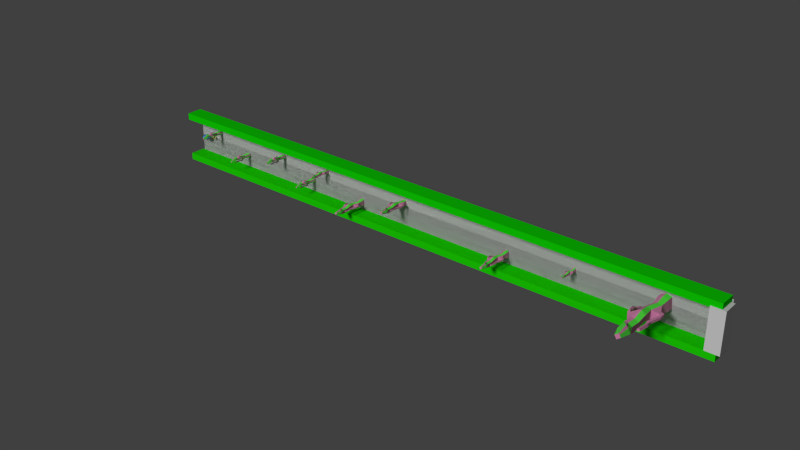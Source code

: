 # Source: myGame.blend  (saved by Blender 2.73.0; exported with 4.5.12 LTS)
import bpy
from mathutils import Matrix  # noqa: F401  (used for matrix-valued properties, if any)

bpy.ops.wm.read_factory_settings(use_empty=True)
scene = bpy.context.scene
scene.name = 'Scene'

# ---- collections
col_collection_1 = bpy.data.collections.new('Collection 1'); scene.collection.children.link(col_collection_1)

# ---- materials (node trees are filled in below, after node groups)
mat_material_008 = bpy.data.materials.new('Material.008')
mat_material_008.alpha_threshold = 0.0
mat_material_008.use_transparent_shadow = False
mat_material_008.diffuse_color = (0.8, 0.2785, 0.5175, 1.0)
mat_material_008.roughness = 0.5
mat_material_008.specular_intensity = 0.0
mat_material_008.line_color = (0.0, 0.0, 0.0, 1.0)
mat_material_009 = bpy.data.materials.new('Material.009')
mat_material_009.alpha_threshold = 0.0
mat_material_009.use_transparent_shadow = False
mat_material_009.diffuse_color = (0.1202, 1.0, 0.08017, 1.0)
mat_material_009.roughness = 0.5
mat_material_009.specular_intensity = 0.0
mat_material_007 = bpy.data.materials.new('Material.007')
mat_material_007.alpha_threshold = 0.0
mat_material_007.use_transparent_shadow = False
mat_material_007.roughness = 0.5
mat_material_007.specular_intensity = 0.0
mat_material_002 = bpy.data.materials.new('Material.002')
mat_material_002.alpha_threshold = 0.0
mat_material_002.use_transparent_shadow = False
mat_material_002.diffuse_color = (0.01395, 0.8, 0.0, 1.0)
mat_material_002.roughness = 0.5
mat_material_001 = bpy.data.materials.new('Material.001')
mat_material_001.alpha_threshold = 0.0
mat_material_001.use_transparent_shadow = False
mat_material_001.diffuse_color = (0.005971, 0.8, 0.0, 1.0)
mat_material_001.roughness = 0.5
mat_material_003 = bpy.data.materials.new('Material.003')
mat_material_003.alpha_threshold = 0.0
mat_material_003.use_transparent_shadow = False
mat_material_003.diffuse_color = (0.7544, 0.8, 0.215, 1.0)
mat_material_003.roughness = 0.5
mat_material_003.line_color = (0.0, 0.0, 0.0, 1.0)
mat_material_004 = bpy.data.materials.new('Material.004')
mat_material_004.alpha_threshold = 0.0
mat_material_004.use_transparent_shadow = False
mat_material_004.diffuse_color = (0.04955, 0.3111, 0.8, 1.0)
mat_material_004.roughness = 0.5
mat_material_004.specular_intensity = 0.0
mat_material_005 = bpy.data.materials.new('Material.005')
mat_material_005.alpha_threshold = 0.0
mat_material_005.use_transparent_shadow = False
mat_material_005.diffuse_color = (0.06795, 0.4054, 0.8, 1.0)
mat_material_005.roughness = 0.5
mat_material_005.specular_intensity = 0.0
mat_material_006 = bpy.data.materials.new('Material.006')
mat_material_006.alpha_threshold = 0.0
mat_material_006.use_transparent_shadow = False
mat_material_006.diffuse_color = (0.0, 0.0, 0.0, 1.0)
mat_material_006.roughness = 0.5
mat_material_006.specular_intensity = 0.7674

# ---- material node trees

# ---- world
world_world = bpy.data.worlds.new('World'); scene.world = world_world
world_world.color = (0.05088, 0.05088, 0.05088)
world_world.use_sun_shadow = False
world_world.sun_shadow_jitter_overblur = 0.0
world_world.cycles.sampling_method = 'MANUAL'
world_world.cycles.sample_map_resolution = 256

# ---- lights
light_hemi = bpy.data.lights.new('Hemi', 'SUN')
light_hemi.transmission_factor = 0.0
light_hemi.angle = 0.1993
light_hemi.energy = 1.7
light_hemi.shadow_buffer_clip_start = 0.5
light_hemi.shadow_soft_size = 0.1
light_hemi.shadow_cascade_max_distance = 1000.0
light_hemi.cycles.use_multiple_importance_sampling = False

# ---- meshes
me_cube_009 = bpy.data.meshes.new('Cube.009')
me_cube_009.from_pydata([(-0.2404, 1.026, -1.114), (1.281, 1.141, -1.122), (1.402, -0.4649, -1.114), (-0.1195, -0.5794, -1.107), (-0.2317, 1.036, 0.8168), (1.29, 1.15, 0.8094), (1.411, -0.4556, 0.8166), (-0.1109, -0.5701, 0.824), (-0.03257, 0.8676, 2.251), (1.132, 0.9552, 2.245), (1.224, -0.2736, 2.251), (0.05993, -0.3613, 2.256), (-0.4899, 0.9513, 3.977), (0.6731, 1.039, 4.054), (0.7519, -0.1637, 4.358), (-0.4111, -0.2516, 4.281), (-0.3823, 1.324, 5.469), (0.7569, 1.048, 5.54), (0.5212, -0.1274, 5.219), (-0.618, 0.1488, 5.148), (-0.4827, 0.9187, 6.831), (0.6554, 0.6623, 6.986), (0.4232, -0.5427, 6.946), (-0.7149, -0.2863, 6.79), (-0.5947, 0.9149, 8.157), (0.5434, 0.6585, 8.312), (0.3113, -0.5465, 8.271), (-0.8268, -0.2901, 8.116), (0.2744, 1.37, 9.284), (0.9412, 0.3533, 9.323), (-0.01294, -0.3339, 9.495), (-0.6798, 0.6826, 9.456), (0.3117, 1.073, 11.03), (0.639, 0.574, 11.04), (0.1708, 0.2367, 11.13), (-0.1565, 0.7356, 11.11), (1.496, 0.6348, 3.071), (1.528, 0.2109, 3.073), (1.338, 0.6638, 3.695), (1.365, 0.2488, 3.8), (2.072, 0.6906, 3.385), (2.104, 0.2666, 3.387), (1.621, 0.6962, 3.709), (1.594, 0.277, 3.783), (2.082, 0.6614, 4.303), (2.106, 0.3417, 4.304), (1.714, 0.6617, 4.133), (1.677, 0.344, 4.127), (1.629, 0.6705, 5.875), (1.653, 0.3508, 5.876), (1.243, 0.6706, 5.959), (1.211, 0.3535, 5.993), (1.7, 0.7663, 6.797), (1.826, 0.4759, 6.838), (1.338, 0.6197, 6.743), (1.406, 0.3099, 6.795), (1.537, 0.8824, 8.394), (1.664, 0.5919, 8.435), (1.175, 0.7358, 8.34), (1.243, 0.426, 8.392), (-0.7865, 1.082, 5.699), (-0.9279, 0.377, 5.507), (-0.8468, 0.8386, 6.516), (-0.986, 0.1161, 6.492), (-1.061, 0.9593, 5.901), (-1.147, 0.5685, 5.709), (-1.163, 0.7724, 6.34), (-1.261, 0.3611, 6.242), (-1.282, 1.121, 5.486), (-1.164, 0.7571, 5.246), (-1.479, 0.8468, 5.781), (-1.402, 0.4453, 5.613), (-1.384, 1.178, 4.884), (-1.114, 0.8869, 4.705), (-1.568, 0.8295, 5.053), (-1.344, 0.4832, 4.92), (-1.352, 0.7249, 4.187), (-1.15, 0.5064, 4.053), (-1.49, 0.4634, 4.314), (-1.322, 0.2038, 4.214), (-1.12, 0.5124, 3.27), (-0.9561, 0.4474, 3.188), (-1.131, 0.3308, 3.346), (-0.9756, 0.2339, 3.285), (0.4987, 1.371, -1.119), (0.6686, -0.885, -1.109), (0.5074, 1.38, 0.8118), (0.6772, -0.8757, 0.822), (0.5337, 1.123, 2.247), (0.6637, -0.604, 2.255), (0.07232, 1.251, 4.014), (0.1879, -0.4394, 4.321), (0.1627, 1.513, 5.503), (-0.03799, -0.128, 5.184), (0.07366, 0.9586, 6.908), (-0.1225, -0.7246, 6.869), (-0.03825, 0.9543, 8.234), (-0.2344, -0.7289, 8.195), (0.5945, 1.038, 9.303), (-0.341, 0.1028, 9.476), (0.466, 0.9482, 11.03), (0.006914, 0.4891, 11.12)], [], [(84, 1, 2, 85), (87, 6, 10, 89), (84, 86, 5, 1), (1, 5, 6, 2), (85, 87, 7, 3), (4, 0, 3, 7), (89, 10, 14, 91), (6, 5, 9, 10), (4, 7, 11, 8), (86, 4, 8, 88), (91, 14, 18, 93), (9, 13, 38, 36), (8, 11, 15, 12), (88, 8, 12, 90), (93, 18, 22, 95), (14, 13, 17, 18), (12, 15, 19, 16), (90, 12, 16, 92), (95, 22, 26, 97), (18, 17, 21, 22), (20, 16, 60, 62), (92, 16, 20, 94), (97, 26, 30, 99), (22, 21, 25, 26), (20, 23, 27, 24), (94, 20, 24, 96), (99, 30, 34, 101), (26, 25, 29, 30), (24, 27, 31, 28), (96, 24, 28, 98), (100, 101, 34, 33), (30, 29, 33, 34), (28, 31, 35, 32), (98, 28, 32, 100), (36, 38, 42, 40), (14, 10, 37, 39), (13, 14, 39, 38), (10, 9, 36, 37), (40, 42, 46, 44), (39, 37, 41, 43), (38, 39, 43, 42), (37, 36, 40, 41), (44, 46, 50, 48), (43, 41, 45, 47), (42, 43, 47, 46), (41, 40, 44, 45), (48, 50, 54, 52), (47, 45, 49, 51), (46, 47, 51, 50), (45, 44, 48, 49), (52, 54, 58, 56), (51, 49, 53, 55), (50, 51, 55, 54), (49, 48, 52, 53), (57, 56, 58, 59), (55, 53, 57, 59), (54, 55, 59, 58), (53, 52, 56, 57), (62, 60, 64, 66), (19, 23, 63, 61), (23, 20, 62, 63), (16, 19, 61, 60), (66, 64, 68, 70), (61, 63, 67, 65), (63, 62, 66, 67), (60, 61, 65, 64), (70, 68, 72, 74), (65, 67, 71, 69), (67, 66, 70, 71), (64, 65, 69, 68), (74, 72, 76, 78), (69, 71, 75, 73), (71, 70, 74, 75), (68, 69, 73, 72), (78, 76, 80, 82), (73, 75, 79, 77), (75, 74, 78, 79), (72, 73, 77, 76), (80, 81, 83, 82), (77, 79, 83, 81), (79, 78, 82, 83), (76, 77, 81, 80), (29, 98, 100, 33), (32, 35, 101, 100), (25, 96, 98, 29), (31, 99, 101, 35), (21, 94, 96, 25), (27, 97, 99, 31), (17, 92, 94, 21), (23, 95, 97, 27), (13, 90, 92, 17), (19, 93, 95, 23), (9, 88, 90, 13), (15, 91, 93, 19), (5, 86, 88, 9), (11, 89, 91, 15), (2, 6, 87, 85), (0, 4, 86, 84), (7, 87, 89, 11), (0, 84, 85, 3)])
me_cube_009.polygons.foreach_set('material_index', [0, 1, 1, 0, 0, 1, 1, 0, 1, 0, 1, 0, 1, 0, 1, 0, 1, 0, 1, 0, 0, 0, 1, 0, 1, 0, 1, 0, 1, 0, 0, 0, 1, 0, 0, 0, 0, 0, 0, 0, 0, 0, 0, 0, 0, 0, 0, 0, 0, 0, 0, 0, 0, 0, 0, 0, 0, 0, 0, 0, 0, 0, 0, 0, 0, 0, 0, 0, 0, 0, 0, 0, 0, 0, 0, 0, 0, 0, 0, 0, 0, 0, 1, 0, 1, 0, 1, 0, 1, 0, 1, 0, 1, 0, 1, 0, 1, 0, 0, 0])
_uv = me_cube_009.uv_layers.new(name='UVMap')
_uv.uv.foreach_set('vector', [0.0, 0.0, 1.0, 0.0, 1.0, 1.0, 0.0, 1.0, 0.0, 0.0, 1.0, 0.0, 1.0, 1.0, 0.0, 1.0, 0.0, 0.0, 1.0, 0.0, 1.0, 1.0, 0.0, 1.0, 0.0, 0.0, 1.0, 0.0, 1.0, 1.0, 0.0, 1.0, 0.0, 0.0, 1.0, 0.0, 1.0, 1.0, 0.0, 1.0, 0.0, 0.0, 1.0, 0.0, 1.0, 1.0, 0.0, 1.0, 0.0, 0.0, 1.0, 0.0, 1.0, 1.0, 0.0, 1.0, 0.0, 0.0, 1.0, 0.0, 1.0, 1.0, 0.0, 1.0, 0.0, 0.0, 1.0, 0.0, 1.0, 1.0, 0.0, 1.0, 0.0, 0.0, 1.0, 0.0, 1.0, 1.0, 0.0, 1.0, 0.0, 0.0, 1.0, 0.0, 1.0, 1.0, 0.0, 1.0, 0.0, 0.0, 1.0, 0.0, 1.0, 1.0, 0.0, 1.0, 0.0, 0.0, 1.0, 0.0, 1.0, 1.0, 0.0, 1.0, 0.0, 0.0, 1.0, 0.0, 1.0, 1.0, 0.0, 1.0, 0.0, 0.0, 1.0, 0.0, 1.0, 1.0, 0.0, 1.0, 0.0, 0.0, 1.0, 0.0, 1.0, 1.0, 0.0, 1.0, 0.0, 0.0, 1.0, 0.0, 1.0, 1.0, 0.0, 1.0, 0.0, 0.0, 1.0, 0.0, 1.0, 1.0, 0.0, 1.0, 0.0, 0.0, 1.0, 0.0, 1.0, 1.0, 0.0, 1.0, 0.0, 0.0, 1.0, 0.0, 1.0, 1.0, 0.0, 1.0, 0.0, 0.0, 1.0, 0.0, 1.0, 1.0, 0.0, 1.0, 0.0, 0.0, 1.0, 0.0, 1.0, 1.0, 0.0, 1.0, 0.0, 0.0, 1.0, 0.0, 1.0, 1.0, 0.0, 1.0, 0.0, 0.0, 1.0, 0.0, 1.0, 1.0, 0.0, 1.0, 0.0, 0.0, 1.0, 0.0, 1.0, 1.0, 0.0, 1.0, 0.0, 0.0, 1.0, 0.0, 1.0, 1.0, 0.0, 1.0, 0.0, 0.0, 1.0, 0.0, 1.0, 1.0, 0.0, 1.0, 0.0, 0.0, 1.0, 0.0, 1.0, 1.0, 0.0, 1.0, 0.0, 0.0, 1.0, 0.0, 1.0, 1.0, 0.0, 1.0, 0.0, 0.0, 1.0, 0.0, 1.0, 1.0, 0.0, 1.0, 0.0, 0.0, 1.0, 0.0, 1.0, 1.0, 0.0, 1.0, 0.0, 0.0, 1.0, 0.0, 1.0, 1.0, 0.0, 1.0, 0.0, 0.0, 1.0, 0.0, 1.0, 1.0, 0.0, 1.0, 0.0, 0.0, 1.0, 0.0, 1.0, 1.0, 0.0, 1.0, 0.0, 0.0, 1.0, 0.0, 1.0, 1.0, 0.0, 1.0, 0.0, 0.0, 1.0, 0.0, 1.0, 1.0, 0.0, 1.0, 0.0, 0.0, 1.0, 0.0, 1.0, 1.0, 0.0, 1.0, 0.0, 0.0, 1.0, 0.0, 1.0, 1.0, 0.0, 1.0, 0.0, 0.0, 1.0, 0.0, 1.0, 1.0, 0.0, 1.0, 0.0, 0.0, 1.0, 0.0, 1.0, 1.0, 0.0, 1.0, 0.0, 0.0, 1.0, 0.0, 1.0, 1.0, 0.0, 1.0, 0.0, 0.0, 1.0, 0.0, 1.0, 1.0, 0.0, 1.0, 0.0, 0.0, 1.0, 0.0, 1.0, 1.0, 0.0, 1.0, 0.0, 0.0, 1.0, 0.0, 1.0, 1.0, 0.0, 1.0, 0.0, 0.0, 1.0, 0.0, 1.0, 1.0, 0.0, 1.0, 0.0, 0.0, 1.0, 0.0, 1.0, 1.0, 0.0, 1.0, 0.0, 0.0, 1.0, 0.0, 1.0, 1.0, 0.0, 1.0, 0.0, 0.0, 1.0, 0.0, 1.0, 1.0, 0.0, 1.0, 0.0, 0.0, 1.0, 0.0, 1.0, 1.0, 0.0, 1.0, 0.0, 0.0, 1.0, 0.0, 1.0, 1.0, 0.0, 1.0, 0.0, 0.0, 1.0, 0.0, 1.0, 1.0, 0.0, 1.0, 0.0, 0.0, 1.0, 0.0, 1.0, 1.0, 0.0, 1.0, 0.0, 0.0, 1.0, 0.0, 1.0, 1.0, 0.0, 1.0, 0.0, 0.0, 1.0, 0.0, 1.0, 1.0, 0.0, 1.0, 0.0, 0.0, 1.0, 0.0, 1.0, 1.0, 0.0, 1.0, 0.0, 0.0, 1.0, 0.0, 1.0, 1.0, 0.0, 1.0, 0.0, 0.0, 1.0, 0.0, 1.0, 1.0, 0.0, 1.0, 0.0, 0.0, 1.0, 0.0, 1.0, 1.0, 0.0, 1.0, 0.0, 0.0, 1.0, 0.0, 1.0, 1.0, 0.0, 1.0, 0.0, 0.0, 1.0, 0.0, 1.0, 1.0, 0.0, 1.0, 0.0, 0.0, 1.0, 0.0, 1.0, 1.0, 0.0, 1.0, 0.0, 0.0, 1.0, 0.0, 1.0, 1.0, 0.0, 1.0, 0.0, 0.0, 1.0, 0.0, 1.0, 1.0, 0.0, 1.0, 0.0, 0.0, 1.0, 0.0, 1.0, 1.0, 0.0, 1.0, 0.0, 0.0, 1.0, 0.0, 1.0, 1.0, 0.0, 1.0, 0.0, 0.0, 1.0, 0.0, 1.0, 1.0, 0.0, 1.0, 0.0, 0.0, 1.0, 0.0, 1.0, 1.0, 0.0, 1.0, 0.0, 0.0, 1.0, 0.0, 1.0, 1.0, 0.0, 1.0, 0.0, 0.0, 1.0, 0.0, 1.0, 1.0, 0.0, 1.0, 0.0, 0.0, 1.0, 0.0, 1.0, 1.0, 0.0, 1.0, 0.0, 0.0, 1.0, 0.0, 1.0, 1.0, 0.0, 1.0, 0.0, 0.0, 1.0, 0.0, 1.0, 1.0, 0.0, 1.0, 0.0, 0.0, 1.0, 0.0, 1.0, 1.0, 0.0, 1.0, 0.0, 0.0, 1.0, 0.0, 1.0, 1.0, 0.0, 1.0, 0.0, 0.0, 1.0, 0.0, 1.0, 1.0, 0.0, 1.0, 0.0, 0.0, 1.0, 0.0, 1.0, 1.0, 0.0, 1.0, 0.0, 0.0, 1.0, 0.0, 1.0, 1.0, 0.0, 1.0, 0.0, 0.0, 1.0, 0.0, 1.0, 1.0, 0.0, 1.0, 0.0, 0.0, 1.0, 0.0, 1.0, 1.0, 0.0, 1.0, 0.0, 0.0, 1.0, 0.0, 1.0, 1.0, 0.0, 1.0, 0.0, 0.0, 1.0, 0.0, 1.0, 1.0, 0.0, 1.0, 0.0, 0.0, 1.0, 0.0, 1.0, 1.0, 0.0, 1.0, 0.0, 0.0, 1.0, 0.0, 1.0, 1.0, 0.0, 1.0, 0.0, 0.0, 1.0, 0.0, 1.0, 1.0, 0.0, 1.0, 0.0, 0.0, 1.0, 0.0, 1.0, 1.0, 0.0, 1.0, 0.0, 0.0, 1.0, 0.0, 1.0, 1.0, 0.0, 1.0, 0.0, 0.0, 1.0, 0.0, 1.0, 1.0, 0.0, 1.0, 0.0, 0.0, 1.0, 0.0, 1.0, 1.0, 0.0, 1.0, 0.0, 0.0, 1.0, 0.0, 1.0, 1.0, 0.0, 1.0, 0.0, 0.0, 1.0, 0.0, 1.0, 1.0, 0.0, 1.0, 0.0, 0.0, 1.0, 0.0, 1.0, 1.0, 0.0, 1.0, 0.0, 0.0, 1.0, 0.0, 1.0, 1.0, 0.0, 1.0, 0.0, 0.0, 1.0, 0.0, 1.0, 1.0, 0.0, 1.0, 0.0, 0.0, 1.0, 0.0, 1.0, 1.0, 0.0, 1.0, 0.0, 0.0, 1.0, 0.0, 1.0, 1.0, 0.0, 1.0, 0.0, 0.0, 1.0, 0.0, 1.0, 1.0, 0.0, 1.0, 0.0, 0.0, 1.0, 0.0, 1.0, 1.0, 0.0, 1.0, 0.0, 0.0, 1.0, 0.0, 1.0, 1.0, 0.0, 1.0, 0.0, 0.0, 1.0, 0.0, 1.0, 1.0, 0.0, 1.0, 0.0, 0.0, 1.0, 0.0, 1.0, 1.0, 0.0, 1.0])
me_cube_009.materials.append(mat_material_008)
me_cube_009.materials.append(mat_material_009)
me_cube_009.use_remesh_preserve_volume = False
me_cube_009.use_remesh_preserve_attributes = False
me_cube_009.use_mirror_vertex_groups = False
me_cube_009.update()
me_cube_004 = bpy.data.meshes.new('Cube.004')
me_cube_004.from_pydata([(0.8424, 0.8616, -1.114), (0.8424, -0.6643, -1.114), (-0.7678, -0.6643, -1.114), (-0.7678, 0.8616, -1.114), (0.8424, 0.8616, 0.8176), (0.8424, -0.6643, 0.8176), (-0.7678, -0.6643, 0.8176), (-0.7678, 0.8616, 0.8176), (0.6535, 0.6826, 2.252), (0.6535, -0.4852, 2.252), (-0.5788, -0.4852, 2.252), (-0.5788, 0.6826, 2.252), (0.7636, 1.141, 3.976), (0.7636, -0.02526, 4.058), (-0.4432, -0.01213, 4.357), (-0.4432, 1.154, 4.275), (1.12, 1.013, 5.47), (0.7591, -0.1023, 5.545), (-0.3936, 0.2194, 5.217), (-0.03226, 1.334, 5.142), (0.7177, 1.15, 6.83), (0.3759, 0.03488, 6.989), (-0.8081, 0.3566, 6.942), (-0.4663, 1.471, 6.783), (0.7164, 1.268, 8.155), (0.3746, 0.1532, 8.314), (-0.8094, 0.4749, 8.266), (-0.4676, 1.59, 8.107), (1.1, 0.3728, 9.289), (0.03586, -0.2157, 9.326), (-0.5786, 0.7882, 9.49), (0.4854, 1.377, 9.453), (0.793, 0.3663, 11.03), (0.2709, 0.07746, 11.05), (-0.03066, 0.5701, 11.13), (0.4914, 0.8589, 11.11), (0.303, -0.8204, 3.077), (-0.1222, -0.8204, 3.077), (0.341, -0.6617, 3.701), (-0.07539, -0.6572, 3.804), (0.314, -1.397, 3.394), (-0.1112, -1.397, 3.394), (0.352, -0.9463, 3.716), (-0.0644, -0.8877, 3.788), (0.28, -1.401, 4.312), (-0.04057, -1.401, 4.312), (0.3086, -1.035, 4.141), (-0.005295, -0.9733, 4.133), (0.316, -0.9416, 5.882), (-0.004561, -0.9416, 5.882), (0.3446, -0.5569, 5.965), (0.03071, -0.5009, 5.997), (0.4021, -1.015, 6.805), (0.1028, -1.119, 6.845), (0.2834, -0.6434, 6.749), (-0.03092, -0.6879, 6.799), (0.5229, -0.854, 8.402), (0.2236, -0.9581, 8.442), (0.4042, -0.4821, 8.346), (0.08989, -0.5266, 8.396), (0.9081, 1.435, 5.697), (0.2169, 1.628, 5.501), (0.6666, 1.517, 6.513), (-0.04329, 1.71, 6.484), (0.8058, 1.719, 5.898), (0.4234, 1.833, 5.704), (0.6251, 1.837, 6.335), (0.2227, 1.964, 6.235), (0.9854, 1.925, 5.482), (0.6148, 1.834, 5.241), (0.7256, 2.144, 5.775), (0.3202, 2.096, 5.606), (1.053, 2.019, 4.881), (0.743, 1.772, 4.701), (0.7182, 2.23, 5.047), (0.3566, 2.032, 4.913), (0.6015, 2.018, 4.182), (0.3692, 1.832, 4.047), (0.3506, 2.176, 4.306), (0.07961, 2.028, 4.206), (0.3763, 1.798, 3.264), (0.2997, 1.64, 3.183), (0.1958, 1.823, 3.339), (0.08782, 1.675, 3.279), (1.131, 0.09868, -1.114), (-1.132, 0.09868, -1.114), (1.131, 0.09868, 0.8176), (-1.132, 0.09868, 0.8176), (0.8653, 0.09868, 2.252), (-0.8662, 0.09868, 2.252), (1.02, 0.5577, 4.017), (-0.6756, 0.5708, 4.316), (1.268, 0.4551, 5.508), (-0.352, 0.7769, 5.18), (0.7154, 0.5923, 6.91), (-0.9482, 0.914, 6.862), (0.7136, 0.7106, 8.235), (-0.95, 1.032, 8.187), (0.745, 0.07856, 9.307), (-0.1184, 1.082, 9.472), (0.657, 0.2219, 11.04), (0.2334, 0.7145, 11.12)], [], [(84, 1, 2, 85), (87, 6, 10, 89), (84, 86, 5, 1), (1, 5, 6, 2), (85, 87, 7, 3), (4, 0, 3, 7), (89, 10, 14, 91), (6, 5, 9, 10), (4, 7, 11, 8), (86, 4, 8, 88), (91, 14, 18, 93), (9, 13, 38, 36), (8, 11, 15, 12), (88, 8, 12, 90), (93, 18, 22, 95), (14, 13, 17, 18), (12, 15, 19, 16), (90, 12, 16, 92), (95, 22, 26, 97), (18, 17, 21, 22), (20, 16, 60, 62), (92, 16, 20, 94), (97, 26, 30, 99), (22, 21, 25, 26), (20, 23, 27, 24), (94, 20, 24, 96), (99, 30, 34, 101), (26, 25, 29, 30), (24, 27, 31, 28), (96, 24, 28, 98), (100, 101, 34, 33), (30, 29, 33, 34), (28, 31, 35, 32), (98, 28, 32, 100), (36, 38, 42, 40), (14, 10, 37, 39), (13, 14, 39, 38), (10, 9, 36, 37), (40, 42, 46, 44), (39, 37, 41, 43), (38, 39, 43, 42), (37, 36, 40, 41), (44, 46, 50, 48), (43, 41, 45, 47), (42, 43, 47, 46), (41, 40, 44, 45), (48, 50, 54, 52), (47, 45, 49, 51), (46, 47, 51, 50), (45, 44, 48, 49), (52, 54, 58, 56), (51, 49, 53, 55), (50, 51, 55, 54), (49, 48, 52, 53), (57, 56, 58, 59), (55, 53, 57, 59), (54, 55, 59, 58), (53, 52, 56, 57), (62, 60, 64, 66), (19, 23, 63, 61), (23, 20, 62, 63), (16, 19, 61, 60), (66, 64, 68, 70), (61, 63, 67, 65), (63, 62, 66, 67), (60, 61, 65, 64), (70, 68, 72, 74), (65, 67, 71, 69), (67, 66, 70, 71), (64, 65, 69, 68), (74, 72, 76, 78), (69, 71, 75, 73), (71, 70, 74, 75), (68, 69, 73, 72), (78, 76, 80, 82), (73, 75, 79, 77), (75, 74, 78, 79), (72, 73, 77, 76), (80, 81, 83, 82), (77, 79, 83, 81), (79, 78, 82, 83), (76, 77, 81, 80), (29, 98, 100, 33), (32, 35, 101, 100), (25, 96, 98, 29), (31, 99, 101, 35), (21, 94, 96, 25), (27, 97, 99, 31), (17, 92, 94, 21), (23, 95, 97, 27), (13, 90, 92, 17), (19, 93, 95, 23), (9, 88, 90, 13), (15, 91, 93, 19), (5, 86, 88, 9), (11, 89, 91, 15), (2, 6, 87, 85), (0, 4, 86, 84), (7, 87, 89, 11), (0, 84, 85, 3)])
me_cube_004.polygons.foreach_set('material_index', [0, 1, 1, 0, 0, 1, 1, 0, 1, 0, 1, 0, 1, 0, 1, 0, 1, 0, 1, 0, 0, 0, 1, 0, 1, 0, 1, 0, 1, 0, 0, 0, 1, 0, 0, 0, 0, 0, 0, 0, 0, 0, 0, 0, 0, 0, 0, 0, 0, 0, 0, 0, 0, 0, 0, 0, 0, 0, 0, 0, 0, 0, 0, 0, 0, 0, 0, 0, 0, 0, 0, 0, 0, 0, 0, 0, 0, 0, 0, 0, 0, 0, 1, 0, 1, 0, 1, 0, 1, 0, 1, 0, 1, 0, 1, 0, 1, 0, 0, 0])
_uv = me_cube_004.uv_layers.new(name='UVMap')
_uv.uv.foreach_set('vector', [0.0, 0.0, 1.0, 0.0, 1.0, 1.0, 0.0, 1.0, 0.0, 0.0, 1.0, 0.0, 1.0, 1.0, 0.0, 1.0, 0.0, 0.0, 1.0, 0.0, 1.0, 1.0, 0.0, 1.0, 0.0, 0.0, 1.0, 0.0, 1.0, 1.0, 0.0, 1.0, 0.0, 0.0, 1.0, 0.0, 1.0, 1.0, 0.0, 1.0, 0.0, 0.0, 1.0, 0.0, 1.0, 1.0, 0.0, 1.0, 0.0, 0.0, 1.0, 0.0, 1.0, 1.0, 0.0, 1.0, 0.0, 0.0, 1.0, 0.0, 1.0, 1.0, 0.0, 1.0, 0.0, 0.0, 1.0, 0.0, 1.0, 1.0, 0.0, 1.0, 0.0, 0.0, 1.0, 0.0, 1.0, 1.0, 0.0, 1.0, 0.0, 0.0, 1.0, 0.0, 1.0, 1.0, 0.0, 1.0, 0.0, 0.0, 1.0, 0.0, 1.0, 1.0, 0.0, 1.0, 0.0, 0.0, 1.0, 0.0, 1.0, 1.0, 0.0, 1.0, 0.0, 0.0, 1.0, 0.0, 1.0, 1.0, 0.0, 1.0, 0.0, 0.0, 1.0, 0.0, 1.0, 1.0, 0.0, 1.0, 0.0, 0.0, 1.0, 0.0, 1.0, 1.0, 0.0, 1.0, 0.0, 0.0, 1.0, 0.0, 1.0, 1.0, 0.0, 1.0, 0.0, 0.0, 1.0, 0.0, 1.0, 1.0, 0.0, 1.0, 0.0, 0.0, 1.0, 0.0, 1.0, 1.0, 0.0, 1.0, 0.0, 0.0, 1.0, 0.0, 1.0, 1.0, 0.0, 1.0, 0.0, 0.0, 1.0, 0.0, 1.0, 1.0, 0.0, 1.0, 0.0, 0.0, 1.0, 0.0, 1.0, 1.0, 0.0, 1.0, 0.0, 0.0, 1.0, 0.0, 1.0, 1.0, 0.0, 1.0, 0.0, 0.0, 1.0, 0.0, 1.0, 1.0, 0.0, 1.0, 0.0, 0.0, 1.0, 0.0, 1.0, 1.0, 0.0, 1.0, 0.0, 0.0, 1.0, 0.0, 1.0, 1.0, 0.0, 1.0, 0.0, 0.0, 1.0, 0.0, 1.0, 1.0, 0.0, 1.0, 0.0, 0.0, 1.0, 0.0, 1.0, 1.0, 0.0, 1.0, 0.0, 0.0, 1.0, 0.0, 1.0, 1.0, 0.0, 1.0, 0.0, 0.0, 1.0, 0.0, 1.0, 1.0, 0.0, 1.0, 0.0, 0.0, 1.0, 0.0, 1.0, 1.0, 0.0, 1.0, 0.0, 0.0, 1.0, 0.0, 1.0, 1.0, 0.0, 1.0, 0.0, 0.0, 1.0, 0.0, 1.0, 1.0, 0.0, 1.0, 0.0, 0.0, 1.0, 0.0, 1.0, 1.0, 0.0, 1.0, 0.0, 0.0, 1.0, 0.0, 1.0, 1.0, 0.0, 1.0, 0.0, 0.0, 1.0, 0.0, 1.0, 1.0, 0.0, 1.0, 0.0, 0.0, 1.0, 0.0, 1.0, 1.0, 0.0, 1.0, 0.0, 0.0, 1.0, 0.0, 1.0, 1.0, 0.0, 1.0, 0.0, 0.0, 1.0, 0.0, 1.0, 1.0, 0.0, 1.0, 0.0, 0.0, 1.0, 0.0, 1.0, 1.0, 0.0, 1.0, 0.0, 0.0, 1.0, 0.0, 1.0, 1.0, 0.0, 1.0, 0.0, 0.0, 1.0, 0.0, 1.0, 1.0, 0.0, 1.0, 0.0, 0.0, 1.0, 0.0, 1.0, 1.0, 0.0, 1.0, 0.0, 0.0, 1.0, 0.0, 1.0, 1.0, 0.0, 1.0, 0.0, 0.0, 1.0, 0.0, 1.0, 1.0, 0.0, 1.0, 0.0, 0.0, 1.0, 0.0, 1.0, 1.0, 0.0, 1.0, 0.0, 0.0, 1.0, 0.0, 1.0, 1.0, 0.0, 1.0, 0.0, 0.0, 1.0, 0.0, 1.0, 1.0, 0.0, 1.0, 0.0, 0.0, 1.0, 0.0, 1.0, 1.0, 0.0, 1.0, 0.0, 0.0, 1.0, 0.0, 1.0, 1.0, 0.0, 1.0, 0.0, 0.0, 1.0, 0.0, 1.0, 1.0, 0.0, 1.0, 0.0, 0.0, 1.0, 0.0, 1.0, 1.0, 0.0, 1.0, 0.0, 0.0, 1.0, 0.0, 1.0, 1.0, 0.0, 1.0, 0.0, 0.0, 1.0, 0.0, 1.0, 1.0, 0.0, 1.0, 0.0, 0.0, 1.0, 0.0, 1.0, 1.0, 0.0, 1.0, 0.0, 0.0, 1.0, 0.0, 1.0, 1.0, 0.0, 1.0, 0.0, 0.0, 1.0, 0.0, 1.0, 1.0, 0.0, 1.0, 0.0, 0.0, 1.0, 0.0, 1.0, 1.0, 0.0, 1.0, 0.0, 0.0, 1.0, 0.0, 1.0, 1.0, 0.0, 1.0, 0.0, 0.0, 1.0, 0.0, 1.0, 1.0, 0.0, 1.0, 0.0, 0.0, 1.0, 0.0, 1.0, 1.0, 0.0, 1.0, 0.0, 0.0, 1.0, 0.0, 1.0, 1.0, 0.0, 1.0, 0.0, 0.0, 1.0, 0.0, 1.0, 1.0, 0.0, 1.0, 0.0, 0.0, 1.0, 0.0, 1.0, 1.0, 0.0, 1.0, 0.0, 0.0, 1.0, 0.0, 1.0, 1.0, 0.0, 1.0, 0.0, 0.0, 1.0, 0.0, 1.0, 1.0, 0.0, 1.0, 0.0, 0.0, 1.0, 0.0, 1.0, 1.0, 0.0, 1.0, 0.0, 0.0, 1.0, 0.0, 1.0, 1.0, 0.0, 1.0, 0.0, 0.0, 1.0, 0.0, 1.0, 1.0, 0.0, 1.0, 0.0, 0.0, 1.0, 0.0, 1.0, 1.0, 0.0, 1.0, 0.0, 0.0, 1.0, 0.0, 1.0, 1.0, 0.0, 1.0, 0.0, 0.0, 1.0, 0.0, 1.0, 1.0, 0.0, 1.0, 0.0, 0.0, 1.0, 0.0, 1.0, 1.0, 0.0, 1.0, 0.0, 0.0, 1.0, 0.0, 1.0, 1.0, 0.0, 1.0, 0.0, 0.0, 1.0, 0.0, 1.0, 1.0, 0.0, 1.0, 0.0, 0.0, 1.0, 0.0, 1.0, 1.0, 0.0, 1.0, 0.0, 0.0, 1.0, 0.0, 1.0, 1.0, 0.0, 1.0, 0.0, 0.0, 1.0, 0.0, 1.0, 1.0, 0.0, 1.0, 0.0, 0.0, 1.0, 0.0, 1.0, 1.0, 0.0, 1.0, 0.0, 0.0, 1.0, 0.0, 1.0, 1.0, 0.0, 1.0, 0.0, 0.0, 1.0, 0.0, 1.0, 1.0, 0.0, 1.0, 0.0, 0.0, 1.0, 0.0, 1.0, 1.0, 0.0, 1.0, 0.0, 0.0, 1.0, 0.0, 1.0, 1.0, 0.0, 1.0, 0.0, 0.0, 1.0, 0.0, 1.0, 1.0, 0.0, 1.0, 0.0, 0.0, 1.0, 0.0, 1.0, 1.0, 0.0, 1.0, 0.0, 0.0, 1.0, 0.0, 1.0, 1.0, 0.0, 1.0, 0.0, 0.0, 1.0, 0.0, 1.0, 1.0, 0.0, 1.0, 0.0, 0.0, 1.0, 0.0, 1.0, 1.0, 0.0, 1.0, 0.0, 0.0, 1.0, 0.0, 1.0, 1.0, 0.0, 1.0, 0.0, 0.0, 1.0, 0.0, 1.0, 1.0, 0.0, 1.0, 0.0, 0.0, 1.0, 0.0, 1.0, 1.0, 0.0, 1.0, 0.0, 0.0, 1.0, 0.0, 1.0, 1.0, 0.0, 1.0, 0.0, 0.0, 1.0, 0.0, 1.0, 1.0, 0.0, 1.0, 0.0, 0.0, 1.0, 0.0, 1.0, 1.0, 0.0, 1.0, 0.0, 0.0, 1.0, 0.0, 1.0, 1.0, 0.0, 1.0, 0.0, 0.0, 1.0, 0.0, 1.0, 1.0, 0.0, 1.0, 0.0, 0.0, 1.0, 0.0, 1.0, 1.0, 0.0, 1.0, 0.0, 0.0, 1.0, 0.0, 1.0, 1.0, 0.0, 1.0, 0.0, 0.0, 1.0, 0.0, 1.0, 1.0, 0.0, 1.0, 0.0, 0.0, 1.0, 0.0, 1.0, 1.0, 0.0, 1.0])
me_cube_004.materials.append(mat_material_008)
me_cube_004.materials.append(mat_material_009)
me_cube_004.use_remesh_preserve_volume = False
me_cube_004.use_remesh_preserve_attributes = False
me_cube_004.use_mirror_vertex_groups = False
me_cube_004.update()
me_plane = bpy.data.meshes.new('Plane')
me_plane.from_pydata([(-1.0, -1.0, 0.0), (1.0, -1.0, 0.0), (-1.0, 1.0, 0.0), (1.0, 1.0, 0.0)], [], [(0, 1, 3, 2)])
_uv = me_plane.uv_layers.new(name='UVMap')
_uv.uv.foreach_set('vector', [0.01374, 0.9898, 9.455, 0.9898, 9.455, 0.01017, 0.01374, 0.01017])
me_plane.materials.append(mat_material_007)
me_plane.use_remesh_preserve_volume = False
me_plane.use_remesh_preserve_attributes = False
me_plane.use_mirror_vertex_groups = False
me_plane.update()
me_cube_005 = bpy.data.meshes.new('Cube.005')
me_cube_005.from_pydata([(-1.0, -1.0, -1.0), (-1.0, 1.0, -1.0), (1.0, 1.0, -1.0), (1.0, -1.0, -1.0), (-1.0, -1.0, 1.0), (-1.0, 1.0, 1.0), (1.0, 1.0, 1.0), (1.0, -1.0, 1.0)], [], [(4, 5, 1, 0), (5, 6, 2, 1), (6, 7, 3, 2), (7, 4, 0, 3), (0, 1, 2, 3), (7, 6, 5, 4)])
me_cube_005.use_remesh_preserve_volume = False
me_cube_005.use_remesh_preserve_attributes = False
me_cube_005.use_mirror_vertex_groups = False
me_cube_005.update()
me_cube_002 = bpy.data.meshes.new('Cube.002')
me_cube_002.from_pydata([(-1.0, -1.0, -1.0), (-1.0, 1.0, -1.0), (1.0, 1.0, -1.0), (1.0, -1.0, -1.0), (-1.0, -1.0, 1.0), (-1.0, 1.0, 1.0), (1.0, 1.0, 1.0), (1.0, -1.0, 1.0)], [], [(4, 5, 1, 0), (5, 6, 2, 1), (6, 7, 3, 2), (7, 4, 0, 3), (0, 1, 2, 3), (7, 6, 5, 4)])
me_cube_002.materials.append(mat_material_002)
me_cube_002.use_remesh_preserve_volume = False
me_cube_002.use_remesh_preserve_attributes = False
me_cube_002.use_mirror_vertex_groups = False
me_cube_002.update()
me_cube_001 = bpy.data.meshes.new('Cube.001')
me_cube_001.from_pydata([(-1.0, -1.0, -1.0), (-1.0, 1.0, -1.0), (1.0, 1.0, -1.0), (1.0, -1.0, -1.0), (-1.0, -1.0, 1.0), (-1.0, 1.0, 1.0), (1.0, 1.0, 1.0), (1.0, -1.0, 1.0)], [], [(4, 5, 1, 0), (5, 6, 2, 1), (6, 7, 3, 2), (7, 4, 0, 3), (0, 1, 2, 3), (7, 6, 5, 4)])
me_cube_001.materials.append(mat_material_001)
me_cube_001.use_remesh_preserve_volume = False
me_cube_001.use_remesh_preserve_attributes = False
me_cube_001.use_mirror_vertex_groups = False
me_cube_001.update()
me_cube_003 = bpy.data.meshes.new('Cube.003')
me_cube_003.from_pydata([(0.6083, -0.307, 0.2693), (-1.24, -0.4863, 0.3205), (0.4653, -2.43, 0.3365), (-1.176, -2.36, 0.3512), (-0.3989, -0.2203, 0.4508), (-0.4006, -2.756, 0.3917), (0.7926, -1.487, 0.368), (-1.489, -1.49, 0.4113), (-0.4193, -1.471, 0.5676), (0.1944, -0.2797, 0.32), (0.04434, -2.632, 0.3733), (0.3335, -1.518, 0.509), (-0.9333, -0.2115, 0.3865), (-0.8458, -2.632, 0.3917), (-1.0, -1.489, 0.545), (0.6908, -2.019, 0.3652), (-1.341, -1.982, 0.4187), (-0.4002, -2.185, 0.5208), (0.2011, -2.138, 0.5193), (-0.951, -2.087, 0.5073), (0.7017, -0.7078, 0.2505), (-1.381, -0.9366, 0.4049), (-0.3532, -0.6196, 0.4372), (0.2135, -0.7559, 0.3972), (-0.9059, -0.6852, 0.4469), (-1.266, -0.3676, 0.2612), (-1.213, -0.2079, 0.2955), (-1.376, -0.282, 0.1673), (-1.392, -0.1988, 0.2608), (-1.666, -0.2282, 0.1026), (-1.669, -0.1737, 0.1547), (-1.942, -0.1896, 0.07136), (-1.938, -0.157, 0.1146), (-2.114, -0.1811, 0.06592), (-2.259, -0.1601, 0.07318), (0.9668, -0.3124, 0.219), (0.9848, -0.5803, 0.2105), (1.046, -0.7442, -0.006267), (1.3, -0.346, 0.2133), (1.306, -0.5519, 0.205), (1.498, -0.3682, 0.2704), (1.506, -0.6653, 0.2594), (1.733, -0.4483, 0.3497), (1.743, -0.8107, 0.3346), (2.007, -0.4528, 0.3978), (2.018, -0.836, 0.3831), (2.295, -0.4629, 0.3323), (2.291, -0.8296, 0.3491), (2.521, -0.5739, 0.2526), (2.462, -0.782, 0.2494), (2.133, -0.9926, 0.2256), (2.25, -0.9723, 0.1887), (2.173, -1.016, 0.1558), (2.179, -1.033, 0.07845), (2.224, -1.016, 0.1505), (2.227, -1.027, 0.07661), (2.191, -1.239, 0.1996), (2.196, -1.256, 0.1222), (2.241, -1.239, 0.1943), (2.245, -1.25, 0.1204), (2.176, -1.398, 0.2291), (2.181, -1.416, 0.1518), (2.226, -1.398, 0.2239), (2.23, -1.41, 0.15), (2.137, -1.529, 0.2624), (2.142, -1.546, 0.1851), (2.187, -1.528, 0.2572), (2.191, -1.54, 0.1833), (2.13, -1.605, 0.2832), (2.137, -1.627, 0.1811), (2.196, -1.604, 0.2762), (2.201, -1.62, 0.1787), (2.135, -1.695, 0.2974), (2.142, -1.718, 0.1954), (2.201, -1.694, 0.2905), (2.206, -1.71, 0.193), (2.143, -1.721, 0.2932), (2.149, -1.74, 0.2083), (2.198, -1.72, 0.2875), (2.202, -1.733, 0.2062), (0.6083, -0.307, -0.2819), (-1.24, -0.4863, -0.3331), (0.4653, -2.43, -0.3491), (-1.176, -2.36, -0.3637), (-0.3989, -0.2203, -0.4633), (-0.4006, -2.756, -0.4042), (0.7926, -1.487, -0.3805), (-1.489, -1.49, -0.4238), (-0.4193, -1.471, -0.5801), (0.1944, -0.2797, -0.3325), (0.04434, -2.632, -0.3858), (0.3335, -1.518, -0.5215), (-0.9333, -0.2115, -0.3991), (-0.8458, -2.632, -0.4042), (-1.0, -1.489, -0.5575), (0.6908, -2.019, -0.3778), (-1.341, -1.982, -0.4312), (-0.4002, -2.185, -0.5334), (0.2011, -2.138, -0.5318), (-0.951, -2.087, -0.5199), (0.7017, -0.7078, -0.2631), (-1.381, -0.9366, -0.4175), (-0.3532, -0.6196, -0.4497), (0.2135, -0.7559, -0.4097), (-0.9059, -0.6852, -0.4595), (0.5674, -0.1823, -0.006267), (-1.474, -0.5057, -0.006267), (0.5388, -2.577, -0.006267), (-1.392, -2.448, -0.006267), (-0.4013, -2.978, -0.006267), (-0.4052, -0.1619, -0.006267), (-1.756, -1.489, -0.006267), (0.9742, -1.498, -0.006267), (0.2816, -0.1647, -0.006267), (0.1451, -2.825, -0.006267), (-0.9477, -2.825, -0.006267), (-0.9364, -0.1665, -0.006267), (-1.617, -2.021, -0.006267), (0.8807, -2.028, -0.006267), (0.884, -0.8658, -0.006267), (-1.663, -0.9605, -0.006267), (-1.266, -0.3676, -0.2737), (-1.213, -0.2079, -0.308), (-1.41, -0.4223, -0.006267), (-1.261, -0.1773, -0.006267), (-1.376, -0.282, -0.1799), (-1.392, -0.1988, -0.2733), (-1.45, -0.3399, -0.006267), (-1.433, -0.1734, -0.006267), (-1.666, -0.2282, -0.1151), (-1.669, -0.1737, -0.1672), (-1.704, -0.2588, -0.006267), (-1.693, -0.1398, -0.006267), (-1.942, -0.1896, -0.0839), (-1.938, -0.157, -0.1271), (-1.954, -0.2461, -0.006267), (-1.946, -0.1405, -0.006267), (-2.114, -0.1811, -0.07846), (-2.259, -0.1601, -0.08572), (-2.23, -0.229, -0.006267), (-2.347, -0.1498, -0.006267), (0.9668, -0.3124, -0.2315), (0.9848, -0.5803, -0.2231), (1.028, -0.25, -0.006267), (1.3, -0.346, -0.2258), (1.306, -0.5519, -0.2175), (1.319, -0.2993, -0.006267), (1.325, -0.6695, -0.006267), (1.498, -0.3682, -0.283), (1.506, -0.6653, -0.272), (1.524, -0.3064, -0.006267), (1.531, -0.7967, -0.006267), (1.733, -0.4483, -0.3622), (1.743, -0.8107, -0.3471), (1.768, -0.3267, -0.006267), (1.778, -0.9999, -0.006267), (2.007, -0.4528, -0.4103), (2.018, -0.836, -0.3956), (2.048, -0.318, -0.006267), (2.06, -1.058, -0.006267), (2.295, -0.4629, -0.3448), (2.291, -0.8296, -0.3616), (2.325, -0.3884, -0.006267), (2.334, -0.9795, -0.006267), (2.521, -0.5739, -0.2651), (2.462, -0.782, -0.2619), (2.531, -0.5004, -0.006267), (2.476, -0.8178, -0.006267), (2.133, -0.9926, -0.2381), (2.119, -1.014, -0.006267), (2.25, -0.9723, -0.2012), (2.25, -0.9738, -0.006267), (2.173, -1.016, -0.1683), (2.179, -1.033, -0.09098), (2.224, -1.016, -0.1631), (2.227, -1.027, -0.08915), (2.191, -1.239, -0.2121), (2.196, -1.256, -0.1348), (2.241, -1.239, -0.2068), (2.245, -1.25, -0.1329), (2.176, -1.398, -0.2417), (2.181, -1.416, -0.1643), (2.226, -1.398, -0.2364), (2.23, -1.41, -0.1625), (2.137, -1.529, -0.2749), (2.142, -1.546, -0.1976), (2.187, -1.528, -0.2697), (2.191, -1.54, -0.1958), (2.13, -1.605, -0.2957), (2.137, -1.627, -0.1937), (2.196, -1.604, -0.2888), (2.201, -1.62, -0.1912), (2.135, -1.695, -0.31), (2.142, -1.718, -0.2079), (2.201, -1.694, -0.303), (2.206, -1.71, -0.2055), (2.143, -1.721, -0.3058), (2.149, -1.74, -0.2208), (2.198, -1.72, -0.3), (2.202, -1.733, -0.2188)], [], [(117, 108, 3, 16), (24, 12, 1, 21), (23, 9, 4, 22), (18, 11, 8, 17), (19, 14, 7, 16), (120, 111, 7, 21), (15, 6, 11, 18), (20, 0, 9, 23), (17, 8, 14, 19), (22, 4, 12, 24), (5, 17, 19, 13), (2, 15, 18, 10), (13, 19, 16, 3), (10, 18, 17, 5), (111, 117, 16, 7), (8, 22, 24, 14), (6, 20, 23, 11), (105, 0, 35, 143), (106, 120, 21, 1), (11, 23, 22, 8), (14, 24, 21, 7), (20, 119, 37, 36), (6, 15, 118, 112), (4, 110, 116, 12), (5, 13, 115, 109), (2, 10, 114, 107), (0, 105, 113, 9), (20, 6, 112, 119), (9, 113, 110, 4), (10, 5, 109, 114), (15, 2, 107, 118), (13, 3, 108, 115), (12, 116, 124, 26), (106, 1, 25, 123), (1, 12, 26, 25), (26, 124, 128, 28), (123, 25, 27, 127), (25, 26, 28, 27), (28, 128, 132, 30), (127, 27, 29, 131), (27, 28, 30, 29), (30, 132, 136, 32), (131, 29, 31, 135), (29, 30, 32, 31), (34, 140, 139, 33), (32, 136, 140, 34), (135, 31, 33, 139), (31, 32, 34, 33), (36, 37, 147, 39), (0, 20, 36, 35), (39, 147, 151, 41), (143, 35, 38, 146), (35, 36, 39, 38), (41, 151, 155, 43), (146, 38, 40, 150), (38, 39, 41, 40), (43, 155, 159, 45), (150, 40, 42, 154), (40, 41, 43, 42), (163, 47, 51, 171), (154, 42, 44, 158), (42, 43, 45, 44), (47, 163, 167, 49), (158, 44, 46, 162), (44, 45, 47, 46), (48, 49, 167, 166), (162, 46, 48, 166), (46, 47, 49, 48), (169, 171, 55, 53), (47, 45, 50, 51), (45, 159, 169, 50), (53, 55, 59, 57), (171, 51, 54, 55), (51, 50, 52, 54), (50, 169, 53, 52), (57, 59, 63, 61), (55, 54, 58, 59), (54, 52, 56, 58), (52, 53, 57, 56), (61, 63, 67, 65), (59, 58, 62, 63), (58, 56, 60, 62), (56, 57, 61, 60), (65, 67, 71, 69), (63, 62, 66, 67), (62, 60, 64, 66), (60, 61, 65, 64), (69, 71, 75, 73), (67, 66, 70, 71), (66, 64, 68, 70), (64, 65, 69, 68), (73, 75, 79, 77), (71, 70, 74, 75), (70, 68, 72, 74), (68, 69, 73, 72), (76, 77, 79, 78), (75, 74, 78, 79), (74, 72, 76, 78), (72, 73, 77, 76), (117, 96, 83, 108), (104, 101, 81, 92), (103, 102, 84, 89), (98, 97, 88, 91), (99, 96, 87, 94), (120, 101, 87, 111), (95, 98, 91, 86), (100, 103, 89, 80), (97, 99, 94, 88), (102, 104, 92, 84), (85, 93, 99, 97), (82, 90, 98, 95), (93, 83, 96, 99), (90, 85, 97, 98), (111, 87, 96, 117), (88, 94, 104, 102), (86, 91, 103, 100), (105, 143, 141, 80), (106, 81, 101, 120), (91, 88, 102, 103), (94, 87, 101, 104), (86, 112, 118, 95), (84, 92, 116, 110), (85, 109, 115, 93), (82, 107, 114, 90), (80, 89, 113, 105), (100, 119, 112, 86), (89, 84, 110, 113), (90, 114, 109, 85), (95, 118, 107, 82), (93, 115, 108, 83), (92, 122, 124, 116), (106, 123, 121, 81), (81, 121, 122, 92), (122, 126, 128, 124), (123, 127, 125, 121), (121, 125, 126, 122), (126, 130, 132, 128), (127, 131, 129, 125), (125, 129, 130, 126), (130, 134, 136, 132), (131, 135, 133, 129), (129, 133, 134, 130), (138, 137, 139, 140), (134, 138, 140, 136), (135, 139, 137, 133), (133, 137, 138, 134), (80, 141, 142, 100), (145, 149, 151, 147), (143, 146, 144, 141), (141, 144, 145, 142), (149, 153, 155, 151), (146, 150, 148, 144), (144, 148, 149, 145), (153, 157, 159, 155), (150, 154, 152, 148), (148, 152, 153, 149), (163, 171, 170, 161), (154, 158, 156, 152), (152, 156, 157, 153), (161, 165, 167, 163), (158, 162, 160, 156), (156, 160, 161, 157), (164, 166, 167, 165), (162, 166, 164, 160), (160, 164, 165, 161), (169, 173, 175, 171), (161, 170, 168, 157), (157, 168, 169, 159), (173, 177, 179, 175), (171, 175, 174, 170), (170, 174, 172, 168), (168, 172, 173, 169), (177, 181, 183, 179), (175, 179, 178, 174), (174, 178, 176, 172), (172, 176, 177, 173), (181, 185, 187, 183), (179, 183, 182, 178), (178, 182, 180, 176), (176, 180, 181, 177), (185, 189, 191, 187), (183, 187, 186, 182), (182, 186, 184, 180), (180, 184, 185, 181), (189, 193, 195, 191), (187, 191, 190, 186), (186, 190, 188, 184), (184, 188, 189, 185), (193, 197, 199, 195), (191, 195, 194, 190), (190, 194, 192, 188), (188, 192, 193, 189), (196, 198, 199, 197), (195, 199, 198, 194), (194, 198, 196, 192), (192, 196, 197, 193), (100, 142, 37, 119), (142, 145, 147, 37)])
me_cube_003.polygons.foreach_set('material_index', [2, 1, 1, 1, 1, 2, 1, 1, 1, 1, 1, 1, 1, 1, 2, 1, 1, 0, 2, 1, 1, 0, 2, 1, 2, 2, 1, 2, 1, 2, 2, 2, 1, 2, 2, 0, 0, 0, 0, 0, 0, 0, 0, 0, 0, 0, 0, 0, 0, 0, 0, 0, 0, 0, 0, 0, 0, 0, 0, 0, 0, 0, 0, 0, 0, 0, 0, 0, 0, 0, 0, 0, 0, 0, 0, 0, 0, 0, 0, 0, 0, 0, 0, 3, 0, 0, 0, 3, 3, 3, 3, 3, 3, 3, 3, 3, 3, 3, 3, 2, 1, 1, 1, 1, 2, 1, 1, 1, 1, 1, 1, 1, 1, 2, 1, 1, 0, 2, 1, 1, 2, 1, 2, 2, 1, 2, 1, 2, 2, 2, 1, 2, 2, 0, 0, 0, 0, 0, 0, 0, 0, 0, 0, 0, 0, 0, 0, 0, 0, 0, 0, 0, 0, 0, 0, 0, 0, 0, 0, 0, 0, 0, 0, 0, 0, 0, 0, 0, 0, 0, 0, 0, 0, 0, 0, 0, 0, 0, 0, 0, 3, 0, 0, 0, 3, 3, 3, 3, 3, 3, 3, 3, 3, 3, 3, 3, 0, 0])
me_cube_003.materials.append(mat_material_003)
me_cube_003.materials.append(mat_material_004)
me_cube_003.materials.append(mat_material_005)
me_cube_003.materials.append(mat_material_006)
me_cube_003.use_remesh_preserve_volume = False
me_cube_003.use_remesh_preserve_attributes = False
me_cube_003.use_mirror_vertex_groups = False
me_cube_003.update()

# ---- objects
ob_coral_009 = bpy.data.objects.new('Coral.009', me_cube_009)
ob_coral_008 = bpy.data.objects.new('Coral.008', me_cube_009)
ob_coral_007 = bpy.data.objects.new('Coral.007', me_cube_009)
ob_coral_006 = bpy.data.objects.new('Coral.006', me_cube_009)
ob_coral_005 = bpy.data.objects.new('Coral.005', me_cube_009)
ob_coral_004 = bpy.data.objects.new('Coral.004', me_cube_009)
ob_coral_003 = bpy.data.objects.new('Coral.003', me_cube_004)
ob_coral_002 = bpy.data.objects.new('Coral.002', me_cube_004)
ob_coral_001 = bpy.data.objects.new('Coral.001', me_cube_004)
ob_floor_001 = bpy.data.objects.new('Floor.001', me_plane)
ob_trigger_end = bpy.data.objects.new('Trigger.End', me_cube_005)
ob_hemi = bpy.data.objects.new('Hemi', light_hemi)
ob_bottom = bpy.data.objects.new('Bottom', me_cube_002)
ob_top = bpy.data.objects.new('Top', me_cube_001)
ob_floor = bpy.data.objects.new('Floor', me_plane)
ob_snail = bpy.data.objects.new('Snail', me_cube_003)
ob_coral = bpy.data.objects.new('Coral', me_cube_004)

# ---- transforms, parenting, visibility, modifiers, constraints
ob_coral_009.location = (131.7, 0.01632, -0.2471)
ob_coral_009.rotation_euler = (1.575, -2.994e-08, 2.98e-08)
ob_coral_009.scale = (0.5096, 0.5096, 0.5096)
ob_coral_009.lock_rotations_4d = False
ob_coral_009.empty_display_type = 'ARROWS'
ob_coral_009.lineart.crease_threshold = 0.0
ob_coral_008.location = (155.3, 0.01632, -0.09266)
ob_coral_008.rotation_euler = (1.575, -2.994e-08, 2.98e-08)
ob_coral_008.scale = (1.897, 1.897, 1.897)
ob_coral_008.lock_rotations_4d = False
ob_coral_008.empty_display_type = 'ARROWS'
ob_coral_008.lineart.crease_threshold = 0.0
ob_coral_007.location = (111.6, 0.01633, -2.873)
ob_coral_007.rotation_euler = (1.575, -2.994e-08, 2.98e-08)
ob_coral_007.scale = (0.9589, 0.9589, 0.9589)
ob_coral_007.lock_rotations_4d = False
ob_coral_007.empty_display_type = 'ARROWS'
ob_coral_007.lineart.crease_threshold = 0.0
ob_coral_006.location = (78.16, 1.389, 1.086)
ob_coral_006.rotation_euler = (1.575, -2.994e-08, 2.98e-08)
ob_coral_006.scale = (0.9589, 0.9589, 0.9589)
ob_coral_006.lock_rotations_4d = False
ob_coral_006.empty_display_type = 'ARROWS'
ob_coral_006.lineart.crease_threshold = 0.0
ob_coral_005.location = (62.96, 0.1778, -3.496)
ob_coral_005.rotation_euler = (1.575, -2.994e-08, 2.98e-08)
ob_coral_005.scale = (0.9589, 0.9589, 0.9589)
ob_coral_005.lock_rotations_4d = False
ob_coral_005.empty_display_type = 'ARROWS'
ob_coral_005.lineart.crease_threshold = 0.0
ob_coral_004.location = (50.2, 0.1778, 2.18)
ob_coral_004.rotation_euler = (1.575, -2.994e-08, 2.98e-08)
ob_coral_004.scale = (0.5998, 0.5998, 0.5998)
ob_coral_004.lock_rotations_4d = False
ob_coral_004.empty_display_type = 'ARROWS'
ob_coral_004.lineart.crease_threshold = 0.0
ob_coral_003.location = (45.13, -0.8327, -1.802)
ob_coral_003.rotation_euler = (1.575, -2.994e-08, 2.98e-08)
ob_coral_003.scale = (0.5998, 0.5998, 0.5998)
ob_coral_003.lock_rotations_4d = False
ob_coral_003.empty_display_type = 'ARROWS'
ob_coral_003.lineart.crease_threshold = 0.0
ob_coral_002.location = (33.49, -0.8327, 2.208)
ob_coral_002.rotation_euler = (1.575, -2.994e-08, 2.98e-08)
ob_coral_002.scale = (0.5998, 0.5998, 0.5998)
ob_coral_002.lock_rotations_4d = False
ob_coral_002.empty_display_type = 'ARROWS'
ob_coral_002.lineart.crease_threshold = 0.0
ob_coral_001.location = (18.31, -0.8327, -1.543)
ob_coral_001.rotation_euler = (1.575, -2.994e-08, 2.98e-08)
ob_coral_001.scale = (0.5998, 0.5998, 0.5998)
ob_coral_001.lock_rotations_4d = False
ob_coral_001.empty_display_type = 'ARROWS'
ob_coral_001.lineart.crease_threshold = 0.0
ob_floor_001.location = (84.92, 0.0, 0.0)
ob_floor_001.rotation_euler = (1.571, -0.0, 0.0)
ob_floor_001.scale = (87.04, 6.919, 6.919)
ob_floor_001.lineart.crease_threshold = 0.0
ob_trigger_end.location = (170.7, -2.688, 0.5276)
ob_trigger_end.scale = (1.969, 2.211, 5.785)
ob_trigger_end.lineart.crease_threshold = 0.0
ob_hemi.location = (80.57, -27.46, 13.15)
ob_hemi.rotation_euler = (0.985, -0.0, 0.0)
ob_hemi.lineart.crease_threshold = 0.0
ob_bottom.location = (84.38, -2.248, -6.3)
ob_bottom.scale = (87.2, 2.373, 1.0)
ob_bottom.lineart.crease_threshold = 0.0
ob_top.location = (84.38, -2.248, 6.803)
ob_top.scale = (87.2, 2.373, 1.0)
ob_top.lineart.crease_threshold = 0.0
ob_floor.location = (84.92, 0.0, 0.0)
ob_floor.rotation_euler = (1.571, -0.0, 0.0)
ob_floor.scale = (87.04, 6.919, 6.919)
ob_floor.lineart.crease_threshold = 0.0
ob_snail.location = (1.746, 2.519e-07, 0.2652)
ob_snail.lock_rotations_4d = False
ob_snail.empty_display_type = 'ARROWS'
ob_snail.lineart.crease_threshold = 0.0
ob_coral.location = (6.37, -0.8327, 2.553)
ob_coral.rotation_euler = (1.575, -2.994e-08, 2.98e-08)
ob_coral.scale = (0.5998, 0.5998, 0.5998)
ob_coral.lock_rotations_4d = False
ob_coral.empty_display_type = 'ARROWS'
ob_coral.lineart.crease_threshold = 0.0

# ---- collection membership
col_collection_1.objects.link(ob_coral_009)
col_collection_1.objects.link(ob_coral_008)
col_collection_1.objects.link(ob_coral_007)
col_collection_1.objects.link(ob_coral_006)
col_collection_1.objects.link(ob_coral_005)
col_collection_1.objects.link(ob_coral_004)
col_collection_1.objects.link(ob_coral_003)
col_collection_1.objects.link(ob_coral_002)
col_collection_1.objects.link(ob_coral_001)
col_collection_1.objects.link(ob_floor_001)
col_collection_1.objects.link(ob_trigger_end)
col_collection_1.objects.link(ob_hemi)
col_collection_1.objects.link(ob_bottom)
col_collection_1.objects.link(ob_top)
col_collection_1.objects.link(ob_floor)
col_collection_1.objects.link(ob_snail)
col_collection_1.objects.link(ob_coral)

# ---- scene / render settings (as saved in the file)
scene.frame_start = 1; scene.frame_end = 250; scene.frame_set(1)
scene.render.engine = 'BLENDER_EEVEE_NEXT'
scene.render.resolution_percentage = 50
scene.render.dither_intensity = 0.0
scene.cycles.use_denoising = False
scene.cycles.samples = 10
scene.cycles.sampling_pattern = 'TABULATED_SOBOL'
scene.cycles.light_sampling_threshold = 0.0
scene.cycles.use_adaptive_sampling = False
scene.cycles.use_light_tree = False
scene.cycles.blur_glossy = 0.0
scene.cycles.pixel_filter_type = 'GAUSSIAN'
scene.cycles.sample_clamp_indirect = 0.0
scene.view_settings.view_transform = 'Standard'
bpy.context.view_layer.update()

# ---- added for rendering (the .blend has no active camera): camera
cam_auto = bpy.data.cameras.new('AutoCamera')
cam_auto.lens = 50.0
cam_auto.sensor_width = 36.0
cam_auto.clip_end = 2885.39
ob_auto_camera = bpy.data.objects.new('AutoCamera', cam_auto)
scene.collection.objects.link(ob_auto_camera)
ob_auto_camera.location = (249.329, -206.613, 131.78)
ob_auto_camera.rotation_euler = (1.09748, -7.21219e-08, 0.694738)
scene.camera = ob_auto_camera
bpy.context.view_layer.update()
